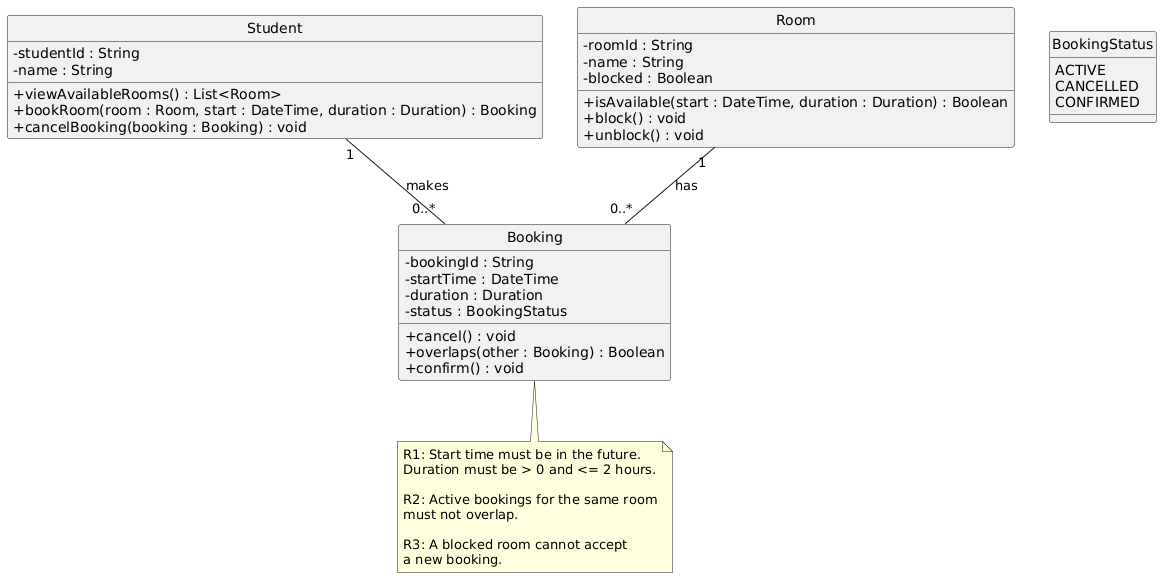

The diagram above was rendered by PlantUML. Its source (embedded in the PNG):
@startuml
hide circle
skinparam classAttributeIconSize 0

class Student {
    - studentId : String
    - name : String
    + viewAvailableRooms() : List<Room>
    + bookRoom(room : Room, start : DateTime, duration : Duration) : Booking
    + cancelBooking(booking : Booking) : void
}

class Room {
    - roomId : String
    - name : String
    - blocked : Boolean
    + isAvailable(start : DateTime, duration : Duration) : Boolean
    + block() : void
    + unblock() : void
}

class Booking {
    - bookingId : String
    - startTime : DateTime
    - duration : Duration
    - status : BookingStatus
    + cancel() : void
    + overlaps(other : Booking) : Boolean
    + confirm() : void
}

enum BookingStatus {
    ACTIVE
    CANCELLED
    CONFIRMED
}

Student "1" -- "0..*" Booking : makes
Room "1" -- "0..*" Booking : has

note bottom of Booking
R1: Start time must be in the future.
Duration must be > 0 and <= 2 hours.

R2: Active bookings for the same room
must not overlap.

R3: A blocked room cannot accept
a new booking.
end note
@enduml